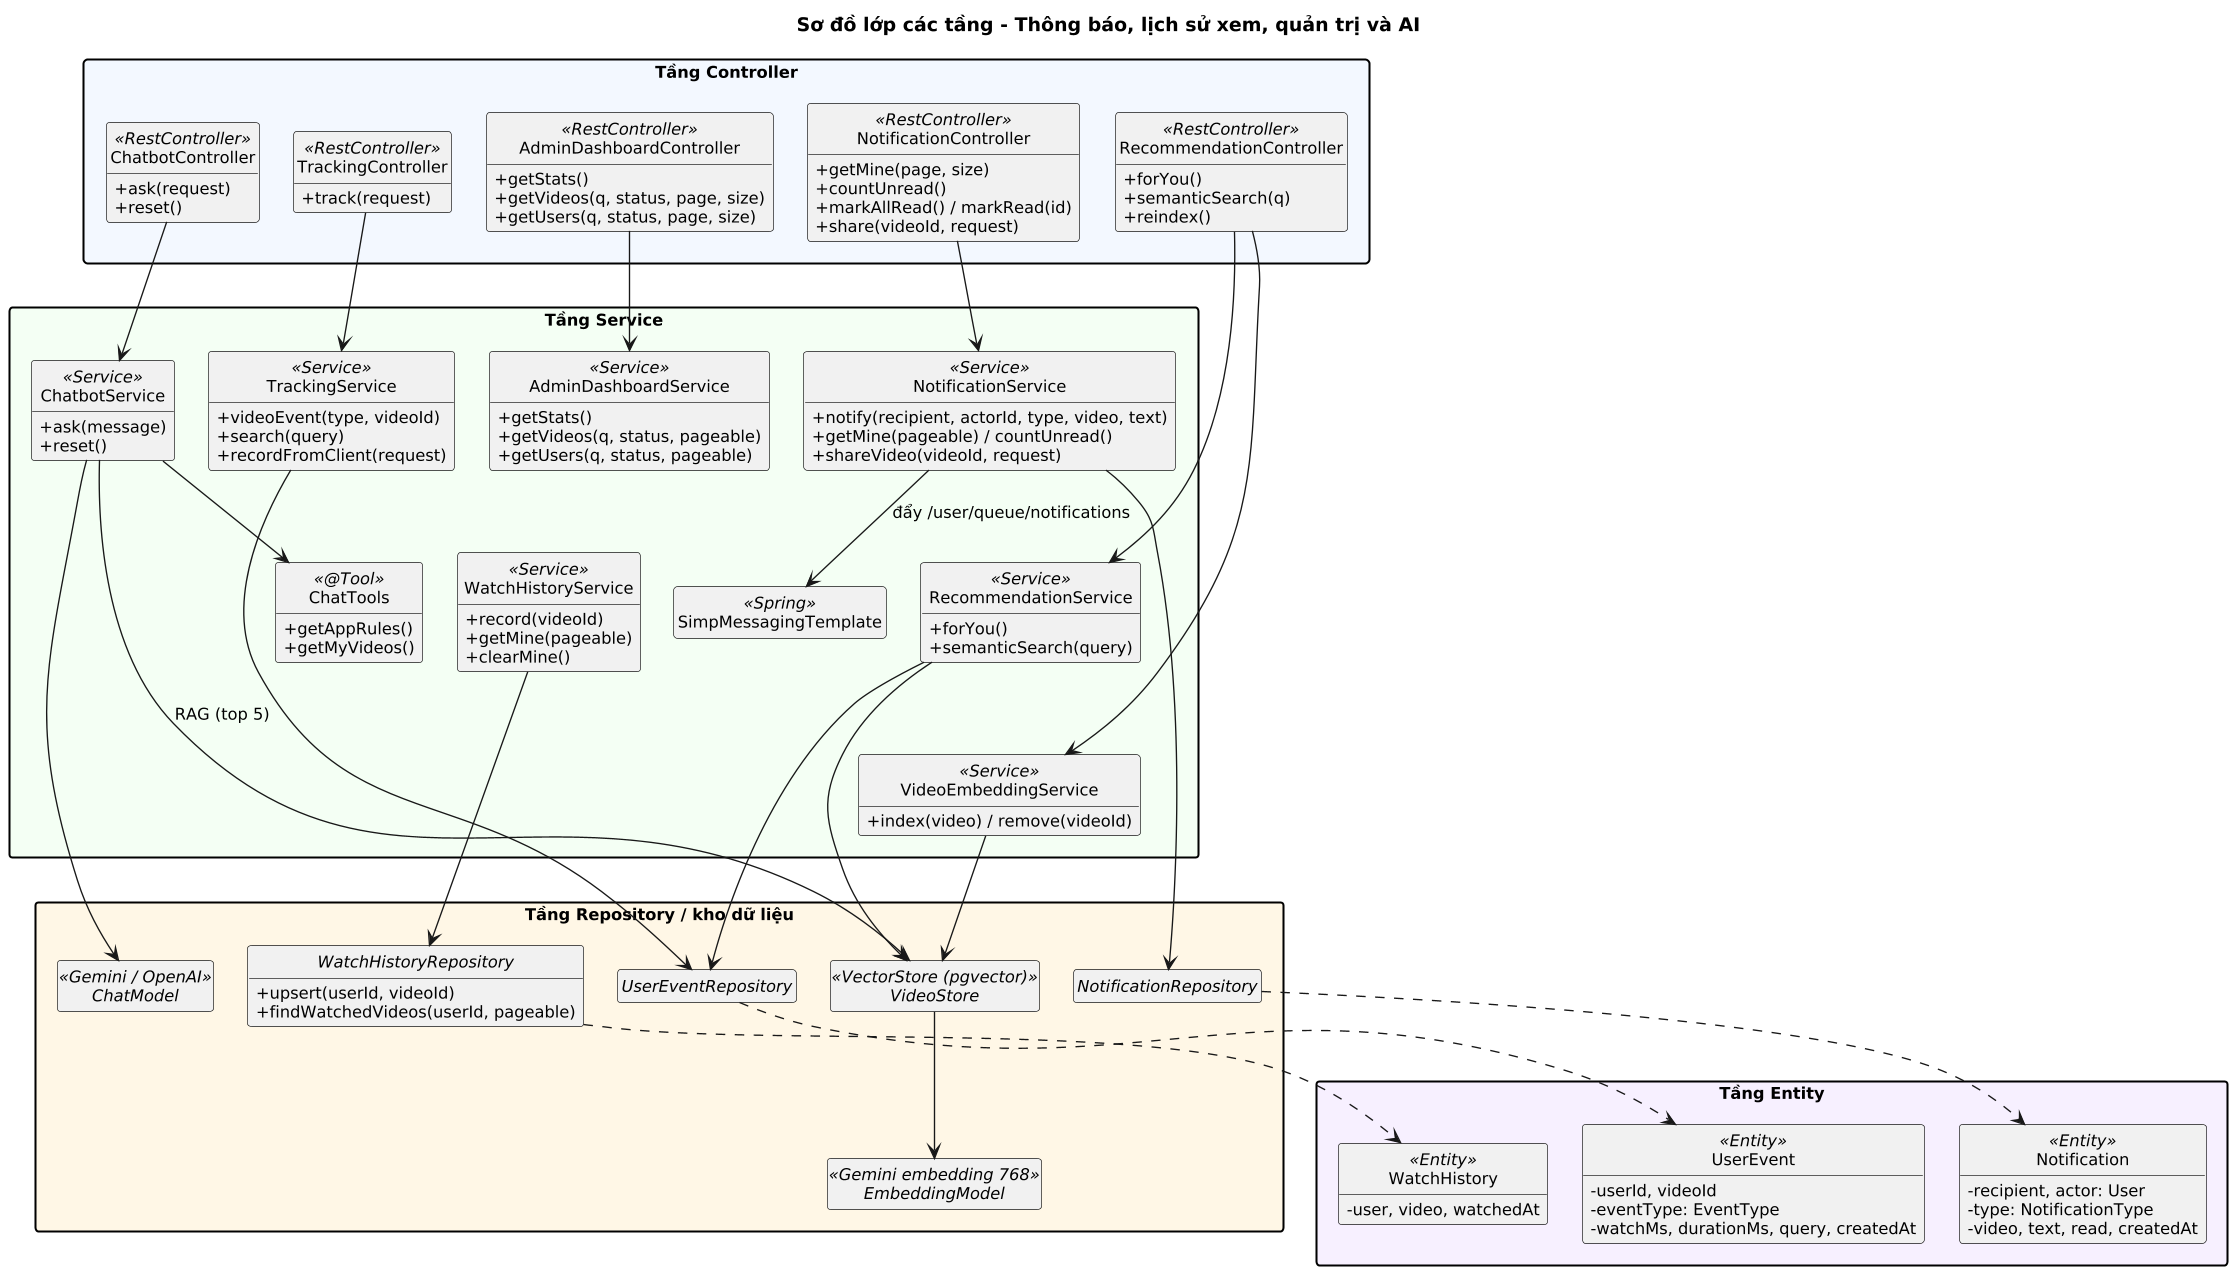

The diagram above was rendered by PlantUML. Its source (embedded in the PNG):
@startuml class_layers_moi
skinparam defaultFontName Arial
skinparam defaultFontSize 12
skinparam dpi 130
skinparam shadowing false
skinparam classAttributeIconSize 0
skinparam packageStyle rectangle
skinparam nodesep 25
skinparam ranksep 45
hide empty members
hide circle
title Sơ đồ lớp các tầng - Thông báo, lịch sử xem, quản trị và AI

package "Tầng Controller" #F3F8FF {
  class NotificationController <<RestController>> {
    + getMine(page, size)
    + countUnread()
    + markAllRead() / markRead(id)
    + share(videoId, request)
  }
  class AdminDashboardController <<RestController>> {
    + getStats()
    + getVideos(q, status, page, size)
    + getUsers(q, status, page, size)
  }
  class RecommendationController <<RestController>> {
    + forYou()
    + semanticSearch(q)
    + reindex()
  }
  class ChatbotController <<RestController>> {
    + ask(request)
    + reset()
  }
  class TrackingController <<RestController>> {
    + track(request)
  }
}

package "Tầng Service" #F4FFF4 {
  class NotificationService <<Service>> {
    + notify(recipient, actorId, type, video, text)
    + getMine(pageable) / countUnread()
    + shareVideo(videoId, request)
  }
  class WatchHistoryService <<Service>> {
    + record(videoId)
    + getMine(pageable)
    + clearMine()
  }
  class AdminDashboardService <<Service>> {
    + getStats()
    + getVideos(q, status, pageable)
    + getUsers(q, status, pageable)
  }
  class TrackingService <<Service>> {
    + videoEvent(type, videoId)
    + search(query)
    + recordFromClient(request)
  }
  class RecommendationService <<Service>> {
    + forYou()
    + semanticSearch(query)
  }
  class VideoEmbeddingService <<Service>> {
    + index(video) / remove(videoId)
  }
  class ChatbotService <<Service>> {
    + ask(message)
    + reset()
  }
  class ChatTools <<@Tool>> {
    + getAppRules()
    + getMyVideos()
  }
  class SimpMessagingTemplate <<Spring>>
}

package "Tầng Repository / kho dữ liệu" #FFF7E6 {
  interface NotificationRepository
  interface WatchHistoryRepository {
    + upsert(userId, videoId)
    + findWatchedVideos(userId, pageable)
  }
  interface UserEventRepository
  interface VideoStore <<VectorStore (pgvector)>>
  interface ChatModel <<Gemini / OpenAI>>
  interface EmbeddingModel <<Gemini embedding 768>>
}

package "Tầng Entity" #F7F0FF {
  class Notification <<Entity>> {
    - recipient, actor: User
    - type: NotificationType
    - video, text, read, createdAt
  }
  class WatchHistory <<Entity>> {
    - user, video, watchedAt
  }
  class UserEvent <<Entity>> {
    - userId, videoId
    - eventType: EventType
    - watchMs, durationMs, query, createdAt
  }
}

NotificationController --> NotificationService
AdminDashboardController --> AdminDashboardService
RecommendationController --> RecommendationService
RecommendationController --> VideoEmbeddingService
ChatbotController --> ChatbotService
TrackingController --> TrackingService

NotificationService --> NotificationRepository
NotificationService --> SimpMessagingTemplate : đẩy /user/queue/notifications
WatchHistoryService --> WatchHistoryRepository
TrackingService --> UserEventRepository
RecommendationService --> UserEventRepository
RecommendationService --> VideoStore
VideoEmbeddingService --> VideoStore
VideoStore --> EmbeddingModel
ChatbotService --> ChatModel
ChatbotService --> VideoStore : RAG (top 5)
ChatbotService --> ChatTools

NotificationRepository ..> Notification
WatchHistoryRepository ..> WatchHistory
UserEventRepository ..> UserEvent

AdminDashboardService -[hidden]down- WatchHistoryService
RecommendationService -[hidden]down- VideoEmbeddingService
TrackingService -[hidden]down- RecommendationService
@enduml